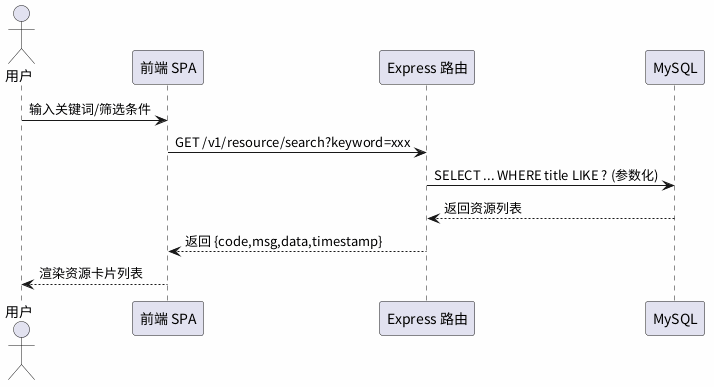

The diagram above was rendered by PlantUML. Its source (embedded in the PNG):
@startuml
skinparam backgroundColor #FEFEFE
skinparam defaultFontName "Noto Sans CJK SC"

actor "用户" as U
participant "前端 SPA" as F
participant "Express 路由" as E
participant "MySQL" as DB

U -> F: 输入关键词/筛选条件
F -> E: GET /v1/resource/search?keyword=xxx
E -> DB: SELECT ... WHERE title LIKE ? (参数化)
DB --> E: 返回资源列表
E --> F: 返回 {code,msg,data,timestamp}
F --> U: 渲染资源卡片列表

@enduml